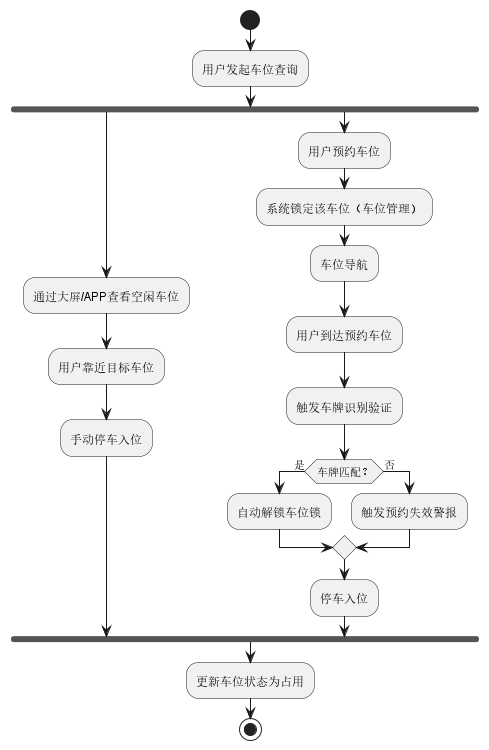

The diagram above was rendered by PlantUML. Its source (embedded in the PNG):
@startuml
start
:用户发起车位查询;
fork

  :通过大屏/APP查看空闲车位;
  :用户靠近目标车位;
  :手动停车入位;
  fork again

  :用户预约车位;
  :系统锁定该车位（车位管理）;
  :车位导航;
  :用户到达预约车位;
  :触发车牌识别验证;
  if (车牌匹配？) then (是)
    :自动解锁车位锁;
  else (否)
    :触发预约失效警报;
  endif
  :停车入位;
end fork
:更新车位状态为占用;
stop
@enduml